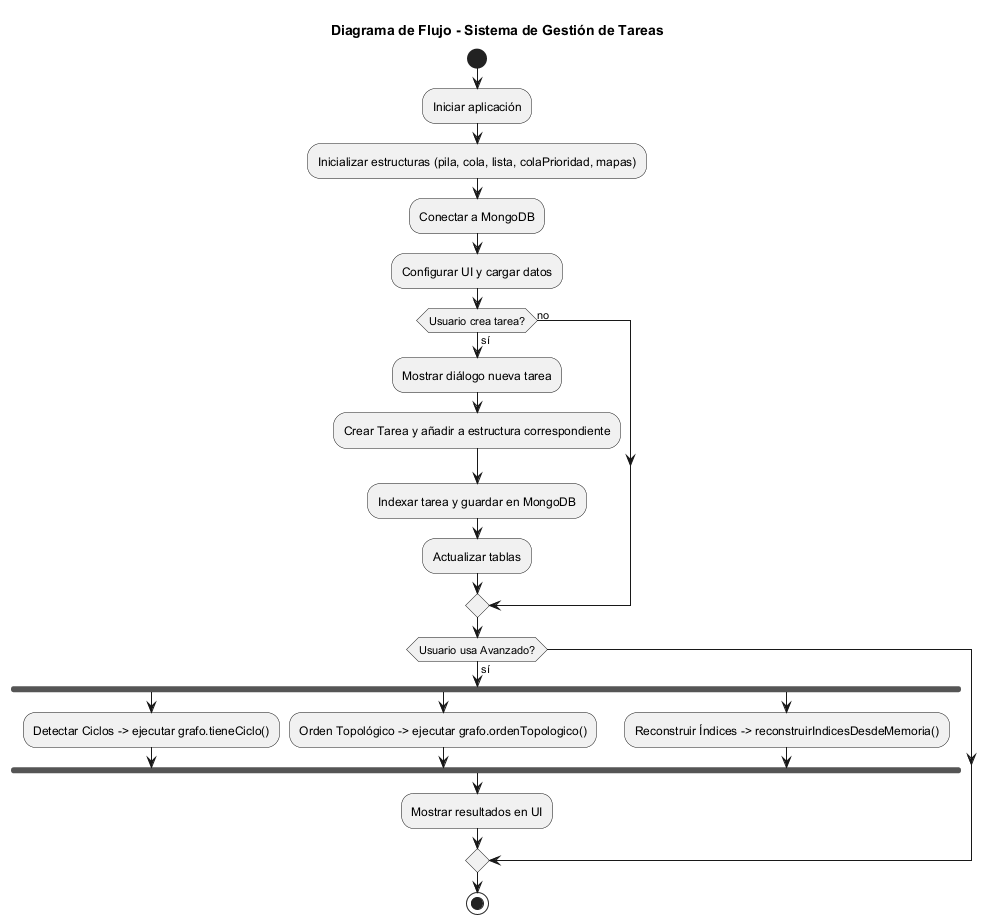

The diagram above was rendered by PlantUML. Its source (embedded in the PNG):
@startuml Diagrama_Flujo_Principal
title Diagrama de Flujo - Sistema de Gestión de Tareas
start
:Iniciar aplicación;
:Inicializar estructuras (pila, cola, lista, colaPrioridad, mapas);
:Conectar a MongoDB;
:Configurar UI y cargar datos;

if (Usuario crea tarea?) then (sí)
    :Mostrar diálogo nueva tarea;
    :Crear Tarea y añadir a estructura correspondiente;
    :Indexar tarea y guardar en MongoDB;
    :Actualizar tablas;
else (no)
endif

if (Usuario usa Avanzado?) then (sí)
    fork
        :Detectar Ciclos -> ejecutar grafo.tieneCiclo();
    fork again
        :Orden Topológico -> ejecutar grafo.ordenTopologico();
    fork again
        :Reconstruir Índices -> reconstruirIndicesDesdeMemoria();
    end fork
    :Mostrar resultados en UI;
endif

stop
@enduml